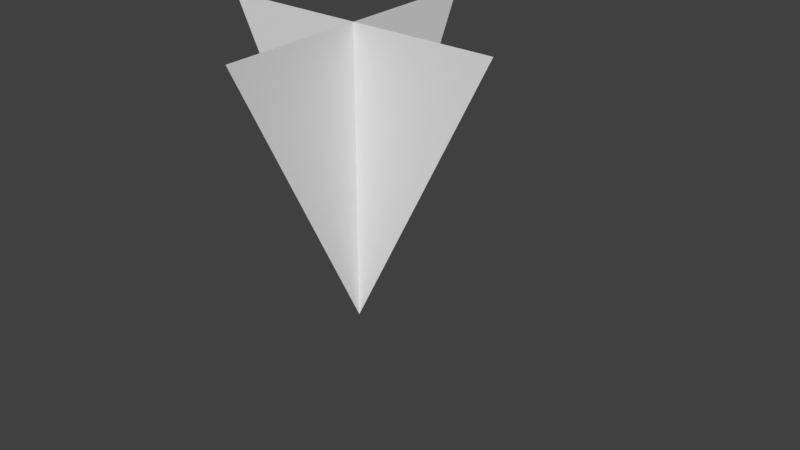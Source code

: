 # Source: GrassBillboards.blend  (saved by Blender 2.79.0; exported with 4.5.12 LTS)
import bpy
from mathutils import Matrix  # noqa: F401  (used for matrix-valued properties, if any)

bpy.ops.wm.read_factory_settings(use_empty=True)
scene = bpy.context.scene
scene.name = 'Scene'

# ---- collections
col_collection_1 = bpy.data.collections.new('Collection 1'); scene.collection.children.link(col_collection_1)
col_collection_1.hide_render = True
col_collection_1.hide_viewport = True
col_collection_2 = bpy.data.collections.new('Collection 2'); scene.collection.children.link(col_collection_2)

# ---- world
world_world = bpy.data.worlds.new('World'); scene.world = world_world
world_world.color = (0.05088, 0.05088, 0.05088)
world_world.use_sun_shadow = False
world_world.sun_shadow_jitter_overblur = 0.0
world_world.cycles.sampling_method = 'MANUAL'

# ---- meshes
me_plane = bpy.data.meshes.new('Plane')
me_plane.from_pydata([(-5.811e-08, -0.05, -0.325), (0.0, -0.05, 0.325), (-0.325, 0.6, -8.382e-09), (0.325, 0.6, -4.75e-08), (-0.325, -0.05, 3.027e-08), (0.325, -0.05, -8.382e-09), (-7.749e-08, 0.6, -0.325), (-1.937e-08, 0.6, 0.325)], [], [(2, 3, 5, 4), (7, 6, 0, 1)])
_uv = me_plane.uv_layers.new(name='UVMap')
_uv.uv.foreach_set('vector', [0.9999, 0.9999, 0.0001001, 0.9999, 9.984e-05, 0.0001001, 0.9999, 9.996e-05, 0.9999, 0.9999, 0.0001001, 0.9999, 9.984e-05, 0.0001001, 0.9999, 9.996e-05])
me_plane.use_remesh_preserve_volume = False
me_plane.use_remesh_preserve_attributes = False
me_plane.use_mirror_vertex_groups = False
me_plane.update()
me_plane_002 = bpy.data.meshes.new('Plane.002')
me_plane_002.from_pydata([(-2.906e-08, -0.05, 1.071e-08), (-0.325, 0.6, -8.382e-09), (0.325, 0.6, -4.75e-08), (-7.749e-08, -0.05, 1.071e-08), (-7.749e-08, 0.6, -0.325), (-1.937e-08, 0.6, 0.325)], [], [(3, 1, 2), (0, 5, 4)])
_uv = me_plane_002.uv_layers.new(name='UVMap')
_uv.uv.foreach_set('vector', [0.5, -0.00103, 0.9999, 0.9988, 9.996e-05, 0.9988, 0.5073, -0.003494, 1.007, 0.9963, 0.007375, 0.9963])
me_plane_002.use_remesh_preserve_volume = False
me_plane_002.use_remesh_preserve_attributes = False
me_plane_002.use_mirror_vertex_groups = False
me_plane_002.update()

# ---- objects
ob_billboardgrass_lod0 = bpy.data.objects.new('BillboardGrass_LOD0', me_plane)
ob_billboardgrass_lod1 = bpy.data.objects.new('BillboardGrass_LOD1', me_plane_002)

# ---- transforms, parenting, visibility, modifiers, constraints
ob_billboardgrass_lod0.location = (0.0, 0.0, 0.05)
ob_billboardgrass_lod0.rotation_euler = (1.571, -0.0, 0.0)
ob_billboardgrass_lod0.lineart.crease_threshold = 0.0
ob_billboardgrass_lod1.location = (0.0, 0.0, 0.05)
ob_billboardgrass_lod1.rotation_euler = (1.571, -0.0, 0.0)
ob_billboardgrass_lod1.lineart.crease_threshold = 0.0

# ---- collection membership
col_collection_1.objects.link(ob_billboardgrass_lod0)
col_collection_2.objects.link(ob_billboardgrass_lod1)

# ---- scene / render settings (as saved in the file)
scene.frame_start = 1; scene.frame_end = 250; scene.frame_set(1)
scene.render.engine = 'BLENDER_EEVEE_NEXT'
scene.render.resolution_percentage = 50
scene.render.dither_intensity = 0.0
scene.cycles.use_denoising = False
scene.cycles.samples = 128
scene.cycles.sampling_pattern = 'TABULATED_SOBOL'
scene.cycles.use_adaptive_sampling = False
scene.cycles.use_light_tree = False
scene.cycles.blur_glossy = 0.0
scene.cycles.sample_clamp_indirect = 0.0
scene.view_settings.view_transform = 'Standard'
bpy.context.view_layer.update()

# ---- added for rendering (the .blend has no active camera and no usable light): camera, sun
cam_auto = bpy.data.cameras.new('AutoCamera')
cam_auto.lens = 50.0
cam_auto.sensor_width = 36.0
cam_auto.clip_end = 1000.0
ob_auto_camera = bpy.data.objects.new('AutoCamera', cam_auto)
scene.collection.objects.link(ob_auto_camera)
ob_auto_camera.location = (1.38127, -1.52002, 1.26751)
ob_auto_camera.rotation_euler = (1.09748, -7.21219e-08, 0.694738)
scene.camera = ob_auto_camera
light_auto_sun = bpy.data.lights.new('AutoSun', 'SUN')
light_auto_sun.energy = 3.0
light_auto_sun.angle = 0.0523599
ob_auto_sun = bpy.data.objects.new('AutoSun', light_auto_sun)
scene.collection.objects.link(ob_auto_sun)
ob_auto_sun.rotation_euler = (0.872665, 0.174533, 0.523599)
bpy.context.view_layer.update()
